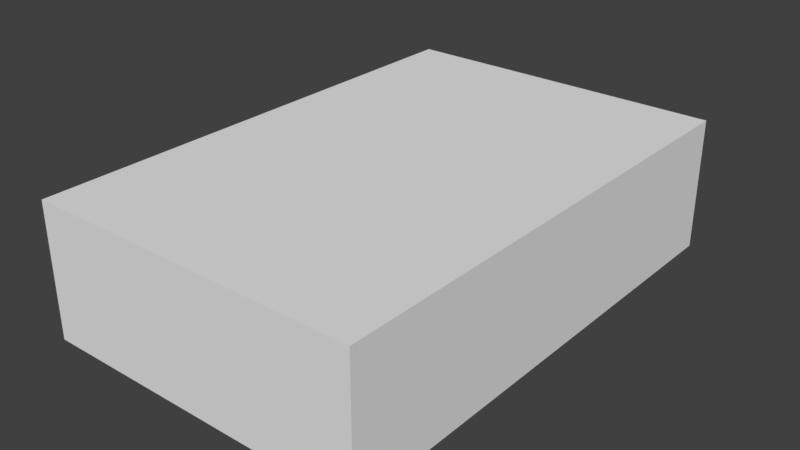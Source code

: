 # Source: room.blend  (saved by Blender 2.79.0; exported with 4.5.12 LTS)
import bpy
from mathutils import Matrix  # noqa: F401  (used for matrix-valued properties, if any)

bpy.ops.wm.read_factory_settings(use_empty=True)
scene = bpy.context.scene
scene.name = 'Scene'

# ---- collections
col_collection_1 = bpy.data.collections.new('Collection 1'); scene.collection.children.link(col_collection_1)

# ---- materials (node trees are filled in below, after node groups)
mat_walls = bpy.data.materials.new('Walls')
mat_walls.alpha_threshold = 0.0
mat_walls.roughness = 0.5
mat_walls.line_color = (0.0, 0.0, 0.0, 1.0)
mat_floor = bpy.data.materials.new('Floor')
mat_floor.alpha_threshold = 0.0
mat_floor.roughness = 0.5
mat_roof = bpy.data.materials.new('Roof')
mat_roof.alpha_threshold = 0.0
mat_roof.roughness = 0.5

# ---- material node trees
mat_floor.use_nodes = True; mat_floor.node_tree.nodes.clear()
_N = mat_floor.node_tree.nodes; _L = mat_floor.node_tree.links
n0 = _N.new('ShaderNodeOutputMaterial'); n0.name = 'Material Output'; n0.location = (300, 300)
n1 = _N.new('ShaderNodeBsdfDiffuse'); n1.name = 'Diffuse BSDF'; n1.location = (10, 300)
_L.new(n1.outputs[0], n0.inputs[0])
n0.is_active_output = True
mat_roof.use_nodes = True; mat_roof.node_tree.nodes.clear()
_N = mat_roof.node_tree.nodes; _L = mat_roof.node_tree.links
n0 = _N.new('ShaderNodeOutputMaterial'); n0.name = 'Material Output'; n0.location = (300, 300)
n1 = _N.new('ShaderNodeBsdfDiffuse'); n1.name = 'Diffuse BSDF'; n1.location = (10, 300)
_L.new(n1.outputs[0], n0.inputs[0])
n0.is_active_output = True

# ---- world
world_world = bpy.data.worlds.new('World'); scene.world = world_world
world_world.color = (0.05088, 0.05088, 0.05088)
world_world.use_sun_shadow = False
world_world.sun_shadow_jitter_overblur = 0.0
world_world.cycles.sampling_method = 'MANUAL'

# ---- meshes
me_cube = bpy.data.meshes.new('Cube')
me_cube.from_pydata([(5.0, 7.5, 0.0), (5.0, -7.5, 0.0), (-5.0, -7.5, 0.0), (-5.0, 7.5, 0.0), (5.0, 7.5, 4.0), (5.0, -7.5, 4.0), (-5.0, -7.5, 4.0), (-5.0, 7.5, 4.0)], [], [(0, 3, 2, 1), (4, 5, 6, 7), (0, 1, 5, 4), (1, 2, 6, 5), (2, 3, 7, 6), (4, 7, 3, 0)])
me_cube.polygons.foreach_set('material_index', [1, 2, 0, 0, 0, 0])
me_cube.materials.append(mat_walls)
me_cube.materials.append(mat_floor)
me_cube.materials.append(mat_roof)
me_cube.use_remesh_preserve_volume = False
me_cube.use_remesh_preserve_attributes = False
me_cube.use_mirror_vertex_groups = False
me_cube.update()

# ---- objects
ob_cube = bpy.data.objects.new('Cube', me_cube)

# ---- transforms, parenting, visibility, modifiers, constraints
ob_cube.location = (0.0, 0.0, 0.0)
ob_cube.lock_rotations_4d = False
ob_cube.empty_display_type = 'ARROWS'
ob_cube.lineart.crease_threshold = 0.0

# ---- collection membership
col_collection_1.objects.link(ob_cube)

# ---- scene / render settings (as saved in the file)
scene.frame_start = 1; scene.frame_end = 250; scene.frame_set(1)
scene.render.engine = 'CYCLES'
scene.render.resolution_percentage = 50
scene.render.dither_intensity = 0.0
scene.cycles.use_denoising = False
scene.cycles.samples = 128
scene.cycles.sampling_pattern = 'TABULATED_SOBOL'
scene.cycles.use_adaptive_sampling = False
scene.cycles.use_light_tree = False
scene.cycles.blur_glossy = 0.0
scene.cycles.sample_clamp_indirect = 0.0
scene.view_settings.view_transform = 'Standard'
bpy.context.view_layer.update()

# ---- added for rendering (the .blend has no active camera and no usable light): camera, sun
cam_auto = bpy.data.cameras.new('AutoCamera')
cam_auto.lens = 50.0
cam_auto.sensor_width = 36.0
cam_auto.clip_end = 1000.0
ob_auto_camera = bpy.data.objects.new('AutoCamera', cam_auto)
scene.collection.objects.link(ob_auto_camera)
ob_auto_camera.location = (17.0854, -20.5025, 15.6683)
ob_auto_camera.rotation_euler = (1.09748, -7.21219e-08, 0.694738)
scene.camera = ob_auto_camera
light_auto_sun = bpy.data.lights.new('AutoSun', 'SUN')
light_auto_sun.energy = 3.0
light_auto_sun.angle = 0.0523599
ob_auto_sun = bpy.data.objects.new('AutoSun', light_auto_sun)
scene.collection.objects.link(ob_auto_sun)
ob_auto_sun.rotation_euler = (0.872665, 0.174533, 0.523599)
bpy.context.view_layer.update()
